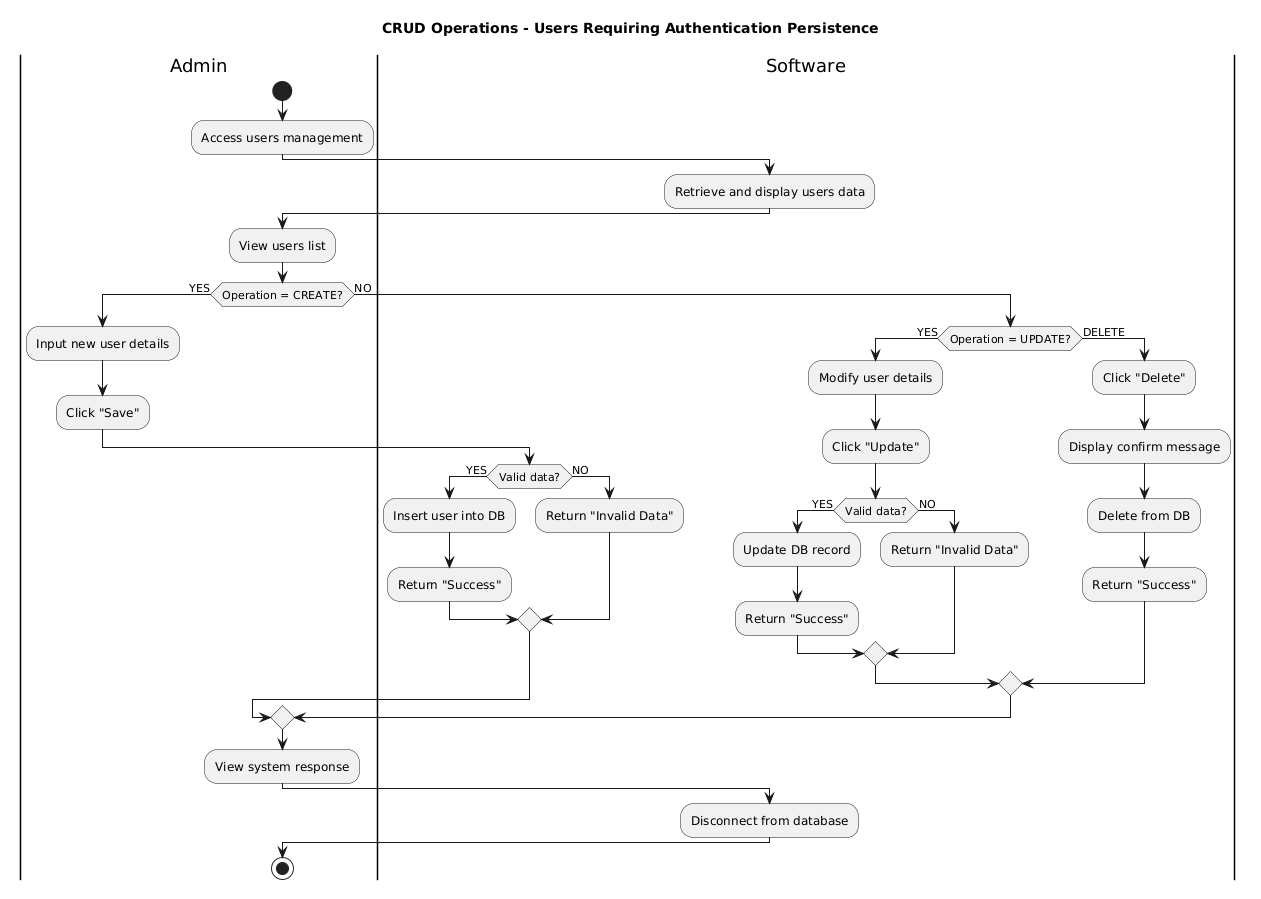

The diagram above was rendered by PlantUML. Its source (embedded in the PNG):
@startuml
title CRUD Operations - Users Requiring Authentication Persistence

|Admin|
start
:Access users management;

|Software|
:Retrieve and display users data;

|Admin|
:View users list;

if (Operation = CREATE?) then (YES)
    :Input new user details;
    :Click "Save";

    |Software|
    if (Valid data?) then (YES)
        :Insert user into DB;
        :Return "Success";
    else (NO)
        :Return "Invalid Data";
    endif

else (NO)
    if (Operation = UPDATE?) then (YES)
        :Modify user details;
        :Click "Update";

        |Software|
        if (Valid data?) then (YES)
            :Update DB record;
            :Return "Success";
        else (NO)
            :Return "Invalid Data";
        endif

    else (DELETE)
        :Click "Delete";

        |Software|
        :Display confirm message;
        :Delete from DB;
        :Return "Success";
    endif
endif

|Admin|
:View system response;

|Software|
:Disconnect from database;

|Admin|
stop
@enduml